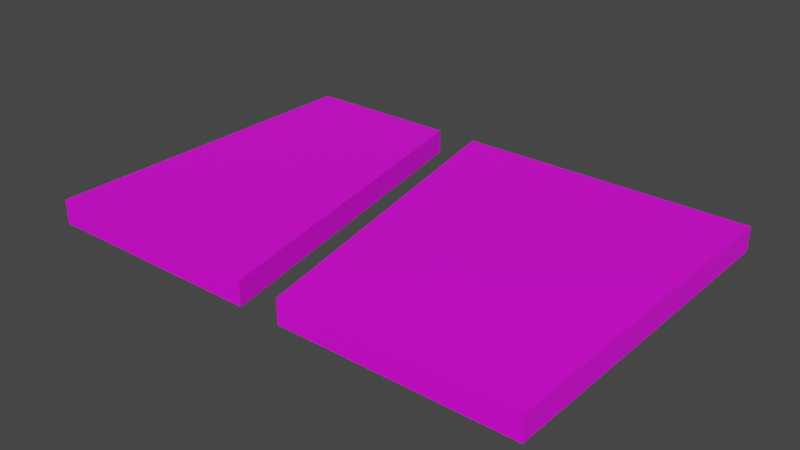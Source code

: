 # Source: mdl_RightEnter_MidExit.blend  (saved by Blender 2.82.7; exported with 4.5.12 LTS)
import bpy
from mathutils import Matrix  # noqa: F401  (used for matrix-valued properties, if any)

bpy.ops.wm.read_factory_settings(use_empty=True)
scene = bpy.context.scene
scene.name = 'Scene'

# ---- collections
col_collection = bpy.data.collections.new('Collection'); scene.collection.children.link(col_collection)

# ---- images (referenced by path relative to the original .blend; pixels are not part of the script)
import os
ASSET_DIR = os.environ.get("B2B_ASSET_DIR", "")  # directory of the original .blend (textures are referenced by path, not embedded)
HERE = os.path.dirname(os.path.abspath(__file__))  # packed textures are extracted next to this script under _unpacked/

def load_image(name, relpath, width, height, colorspace="sRGB"):
    """Load a texture the original file referenced (path relative to the .blend, or extracted next to this script)."""
    p = next((c for c in (os.path.join(HERE, relpath), os.path.join(ASSET_DIR, relpath)) if relpath and os.path.exists(c)), "")
    if p:
        img = bpy.data.images.load(p, check_existing=True)
        img.name = name
    else:  # same state as the original file: an image datablock whose file is absent (Cycles renders it pink)
        img = bpy.data.images.new(name, width, height)
        img.source = "FILE"
        img.filepath = "//" + (relpath or name)
    img.colorspace_settings.name = colorspace
    return img
img_uvmap_rightenter_midexit = load_image('uvMap_RightEnter_MidExit', '', 1024, 1024, 'sRGB')

# ---- materials (node trees are filled in below, after node groups)
mat_material = bpy.data.materials.new('Material')
mat_material.use_transparent_shadow = False

# ---- material node trees
mat_material.use_nodes = True; mat_material.node_tree.nodes.clear()
_N = mat_material.node_tree.nodes; _L = mat_material.node_tree.links
n0 = _N.new('ShaderNodeOutputMaterial'); n0.name = 'Material Output'; n0.location = (300, 300)
n1 = _N.new('ShaderNodeBsdfPrincipled'); n1.name = 'Principled BSDF'; n1.location = (10, 300)
n1.distribution = 'GGX'
n1.subsurface_method = 'BURLEY'
n1.inputs[3].default_value = 1.45
n1.inputs[27].default_value = (0.0, 0.0, 0.0, 1.0)
n1.inputs[28].default_value = 1.0
n2 = _N.new('ShaderNodeTexImage'); n2.name = 'Image Texture'; n2.location = (-313, 287)
n2.image = img_uvmap_rightenter_midexit
_L.new(n1.outputs[0], n0.inputs[0])
_L.new(n2.outputs[0], n1.inputs[0])
n0.is_active_output = True

# ---- world
world_world = bpy.data.worlds.new('World'); scene.world = world_world
world_world.use_nodes = True; world_world.node_tree.nodes.clear()
_N = world_world.node_tree.nodes; _L = world_world.node_tree.links
n0 = _N.new('ShaderNodeOutputWorld'); n0.name = 'World Output'; n0.location = (300, 300)
n1 = _N.new('ShaderNodeBackground'); n1.name = 'Background'; n1.location = (10, 300)
n1.inputs[0].default_value = (0.05088, 0.05088, 0.05088, 1.0)
_L.new(n1.outputs[0], n0.inputs[0])
n0.is_active_output = True
world_world.color = (0.05088, 0.05088, 0.05088)
world_world.use_sun_shadow = False
world_world.sun_shadow_jitter_overblur = 0.0

# ---- meshes
me_cube_001 = bpy.data.meshes.new('Cube.001')
me_cube_001.from_pydata([(14.4, 10.0, -0.7), (14.4, 10.0, 0.7), (14.4, -10.0, -0.7), (14.4, -10.0, 0.7), (-14.4, 10.0, -0.7), (-14.4, 10.0, 0.7), (-14.4, -10.0, -0.7), (-14.4, -10.0, 0.7), (-5.2, 10.0, 0.7), (-5.2, 10.0, -0.7), (1.2, -10.0, 0.7), (1.2, -10.0, -0.7), (-2.8, 10.0, 0.7), (-2.8, 10.0, -0.7), (-1.2, -10.0, -0.7), (-1.2, -10.0, 0.7)], [], [(0, 1, 3, 2), (2, 3, 10, 11), (6, 7, 5, 4), (4, 5, 8, 9), (2, 11, 13, 0), (7, 15, 8, 5), (13, 12, 1, 0), (14, 15, 7, 6), (9, 14, 6, 4), (9, 8, 15, 14), (11, 10, 12, 13), (12, 10, 3, 1)])
_uv = me_cube_001.uv_layers.new(name='UVMap')
_uv.uv.foreach_set('vector', [0.7302, 0.7827, 0.7302, 0.8313, 0.03618, 0.8313, 0.03618, 0.7827, 0.7307, 0.7858, 0.7307, 0.8344, 0.2725, 0.8344, 0.2725, 0.7858, 0.73, 0.7821, 0.73, 0.8308, 0.03521, 0.8308, 0.03521, 0.7821, 0.7328, 0.7821, 0.7328, 0.8308, 0.413, 0.8308, 0.413, 0.7821, 0.5082, 0.01451, 0.7436, 0.01451, 0.813, 0.3701, 0.5082, 0.3701, 0.4899, 0.3694, 0.2536, 0.3694, 0.3273, 0.01426, 0.489, 0.01426, 0.7315, 0.7858, 0.7315, 0.8344, 0.1345, 0.8344, 0.1345, 0.7858, 0.7326, 0.7821, 0.7326, 0.8308, 0.2743, 0.8308, 0.2743, 0.7821, 0.8327, 0.3701, 0.762, 0.01451, 0.9964, 0.01451, 0.9964, 0.3701, 0.6963, 0.3952, 0.6963, 0.4438, 0.00183, 0.4438, 0.00183, 0.3952, 0.6963, 0.4696, 0.6963, 0.5182, 0.00183, 0.5182, 0.00183, 0.4696, 0.3096, 0.01426, 0.2384, 0.3694, 0.003866, 0.3694, 0.003921, 0.01426])
me_cube_001.materials.append(mat_material)
me_cube_001.use_remesh_preserve_volume = False
me_cube_001.use_remesh_preserve_attributes = False
me_cube_001.use_mirror_vertex_groups = False
me_cube_001.update()

# ---- objects
ob_mdl_rightenter_midexit = bpy.data.objects.new('mdl_RightEnter_MidExit', me_cube_001)

# ---- transforms, parenting, visibility, modifiers, constraints
ob_mdl_rightenter_midexit.location = (0.0, 0.0, 0.0)
ob_mdl_rightenter_midexit.lineart.crease_threshold = 0.0

# ---- collection membership
col_collection.objects.link(ob_mdl_rightenter_midexit)

# ---- scene / render settings (as saved in the file)
scene.frame_start = 1; scene.frame_end = 250; scene.frame_set(1)
scene.render.engine = 'BLENDER_EEVEE_NEXT'
scene.cycles.use_denoising = False
scene.cycles.samples = 128
scene.cycles.sampling_pattern = 'TABULATED_SOBOL'
scene.cycles.use_adaptive_sampling = False
scene.cycles.use_light_tree = False
scene.view_settings.view_transform = 'Filmic'
bpy.context.view_layer.update()

# ---- added for rendering (the .blend has no active camera and no usable light): camera, sun
cam_auto = bpy.data.cameras.new('AutoCamera')
cam_auto.lens = 50.0
cam_auto.sensor_width = 36.0
cam_auto.clip_end = 1000.0
ob_auto_camera = bpy.data.objects.new('AutoCamera', cam_auto)
scene.collection.objects.link(ob_auto_camera)
ob_auto_camera.location = (32.4673, -38.9608, 25.9739)
ob_auto_camera.rotation_euler = (1.09748, -7.21219e-08, 0.694738)
scene.camera = ob_auto_camera
light_auto_sun = bpy.data.lights.new('AutoSun', 'SUN')
light_auto_sun.energy = 3.0
light_auto_sun.angle = 0.0523599
ob_auto_sun = bpy.data.objects.new('AutoSun', light_auto_sun)
scene.collection.objects.link(ob_auto_sun)
ob_auto_sun.rotation_euler = (0.872665, 0.174533, 0.523599)
bpy.context.view_layer.update()
